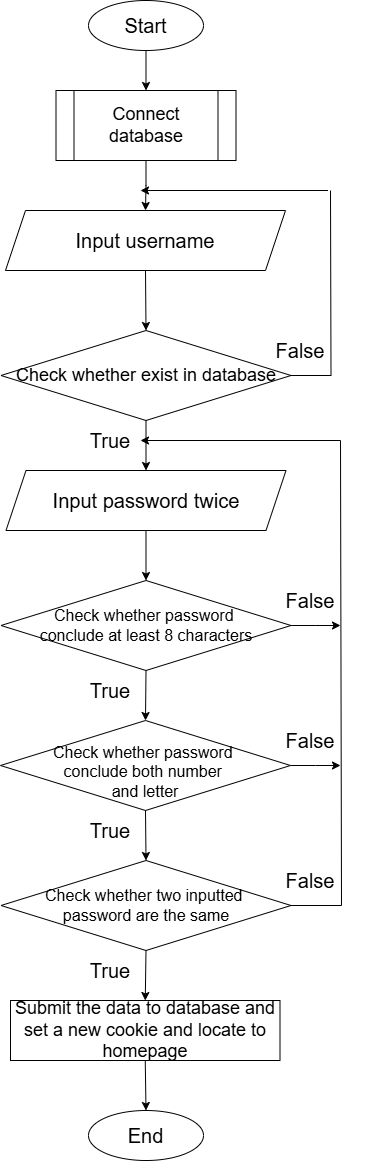

The diagram above was exported from draw.io. Its source (the exported page's mxGraphModel, read from the mxfile embedded in the PNG):
<mxGraphModel dx="1354" dy="600" grid="1" gridSize="10" guides="1" tooltips="1" connect="1" arrows="1" fold="1" page="1" pageScale="1" pageWidth="850" pageHeight="1100" math="0" shadow="0">
  <root>
    <mxCell id="0" />
    <mxCell id="1" parent="0" />
    <mxCell id="VTmgAUz8dAO93AdnUAmX-34" value="" style="edgeStyle=orthogonalEdgeStyle;rounded=0;orthogonalLoop=1;jettySize=auto;html=1;" parent="1" source="VTmgAUz8dAO93AdnUAmX-1" target="VTmgAUz8dAO93AdnUAmX-32" edge="1">
      <mxGeometry relative="1" as="geometry" />
    </mxCell>
    <mxCell id="VTmgAUz8dAO93AdnUAmX-1" value="&lt;font style=&quot;font-size: 20px;&quot;&gt;Start&lt;/font&gt;" style="ellipse;whiteSpace=wrap;html=1;" parent="1" vertex="1">
      <mxGeometry x="368" y="30" width="115" height="50" as="geometry" />
    </mxCell>
    <mxCell id="VTmgAUz8dAO93AdnUAmX-3" value="&lt;font style=&quot;font-size: 20px;&quot;&gt;Input username&lt;/font&gt;" style="shape=parallelogram;perimeter=parallelogramPerimeter;whiteSpace=wrap;html=1;fixedSize=1;" parent="1" vertex="1">
      <mxGeometry x="285" y="240" width="280" height="60" as="geometry" />
    </mxCell>
    <mxCell id="VTmgAUz8dAO93AdnUAmX-4" value="&lt;span style=&quot;font-size: 18px;&quot;&gt;Check whether exist in database&lt;/span&gt;" style="rhombus;whiteSpace=wrap;html=1;" parent="1" vertex="1">
      <mxGeometry x="280.5" y="360" width="290" height="90" as="geometry" />
    </mxCell>
    <mxCell id="VTmgAUz8dAO93AdnUAmX-5" value="" style="endArrow=classic;html=1;rounded=0;entryX=0.5;entryY=0;entryDx=0;entryDy=0;exitX=0.5;exitY=1;exitDx=0;exitDy=0;" parent="1" source="VTmgAUz8dAO93AdnUAmX-3" target="VTmgAUz8dAO93AdnUAmX-4" edge="1">
      <mxGeometry width="50" height="50" relative="1" as="geometry">
        <mxPoint x="400" y="330" as="sourcePoint" />
        <mxPoint x="450" y="280" as="targetPoint" />
      </mxGeometry>
    </mxCell>
    <mxCell id="VTmgAUz8dAO93AdnUAmX-6" value="" style="endArrow=classic;html=1;rounded=0;" parent="1" edge="1">
      <mxGeometry width="50" height="50" relative="1" as="geometry">
        <mxPoint x="607.5" y="220" as="sourcePoint" />
        <mxPoint x="420" y="220" as="targetPoint" />
      </mxGeometry>
    </mxCell>
    <mxCell id="VTmgAUz8dAO93AdnUAmX-7" value="" style="endArrow=none;html=1;rounded=0;endSize=5;jumpSize=11;startSize=10;edgeStyle=orthogonalEdgeStyle;exitX=1;exitY=0.5;exitDx=0;exitDy=0;" parent="1" source="VTmgAUz8dAO93AdnUAmX-4" edge="1">
      <mxGeometry width="50" height="50" relative="1" as="geometry">
        <mxPoint x="610" y="410" as="sourcePoint" />
        <mxPoint x="610" y="220" as="targetPoint" />
      </mxGeometry>
    </mxCell>
    <mxCell id="VTmgAUz8dAO93AdnUAmX-8" value="&lt;font style=&quot;font-size: 20px;&quot;&gt;False&lt;/font&gt;" style="rounded=0;whiteSpace=wrap;html=1;opacity=0;" parent="1" vertex="1">
      <mxGeometry x="520" y="350" width="120" height="60" as="geometry" />
    </mxCell>
    <mxCell id="VTmgAUz8dAO93AdnUAmX-9" value="&lt;font style=&quot;font-size: 20px;&quot;&gt;True&lt;/font&gt;" style="rounded=1;whiteSpace=wrap;html=1;opacity=0;" parent="1" vertex="1">
      <mxGeometry x="330" y="440" width="120" height="60" as="geometry" />
    </mxCell>
    <mxCell id="VTmgAUz8dAO93AdnUAmX-10" value="" style="endArrow=classic;html=1;rounded=0;exitX=0.5;exitY=1;exitDx=0;exitDy=0;entryX=0.5;entryY=0;entryDx=0;entryDy=0;" parent="1" source="VTmgAUz8dAO93AdnUAmX-4" target="VTmgAUz8dAO93AdnUAmX-11" edge="1">
      <mxGeometry width="50" height="50" relative="1" as="geometry">
        <mxPoint x="400" y="430" as="sourcePoint" />
        <mxPoint x="380" y="490" as="targetPoint" />
      </mxGeometry>
    </mxCell>
    <mxCell id="VTmgAUz8dAO93AdnUAmX-11" value="&lt;font style=&quot;font-size: 20px;&quot;&gt;Input password twice&lt;/font&gt;" style="shape=parallelogram;perimeter=parallelogramPerimeter;whiteSpace=wrap;html=1;fixedSize=1;" parent="1" vertex="1">
      <mxGeometry x="285.5" y="500" width="280" height="60" as="geometry" />
    </mxCell>
    <mxCell id="VTmgAUz8dAO93AdnUAmX-12" value="" style="endArrow=classic;html=1;rounded=0;exitX=0.5;exitY=1;exitDx=0;exitDy=0;entryX=0.5;entryY=0;entryDx=0;entryDy=0;" parent="1" source="VTmgAUz8dAO93AdnUAmX-11" target="VTmgAUz8dAO93AdnUAmX-13" edge="1">
      <mxGeometry width="50" height="50" relative="1" as="geometry">
        <mxPoint x="400" y="530" as="sourcePoint" />
        <mxPoint x="450" y="480" as="targetPoint" />
      </mxGeometry>
    </mxCell>
    <mxCell id="lBMLpKdQXk8l8BvTBxP0-1" style="edgeStyle=orthogonalEdgeStyle;rounded=0;orthogonalLoop=1;jettySize=auto;html=1;exitX=1;exitY=0.5;exitDx=0;exitDy=0;" parent="1" source="VTmgAUz8dAO93AdnUAmX-13" edge="1">
      <mxGeometry relative="1" as="geometry">
        <mxPoint x="620" y="655" as="targetPoint" />
      </mxGeometry>
    </mxCell>
    <mxCell id="VTmgAUz8dAO93AdnUAmX-13" value="&lt;font style=&quot;font-size: 16px;&quot;&gt;Check whether password&amp;nbsp;&lt;/font&gt;&lt;div&gt;&lt;font style=&quot;font-size: 16px;&quot;&gt;conclude at least 8 characters&lt;/font&gt;&lt;/div&gt;" style="rhombus;whiteSpace=wrap;html=1;" parent="1" vertex="1">
      <mxGeometry x="280.5" y="610" width="290" height="90" as="geometry" />
    </mxCell>
    <mxCell id="lBMLpKdQXk8l8BvTBxP0-2" style="edgeStyle=orthogonalEdgeStyle;rounded=0;orthogonalLoop=1;jettySize=auto;html=1;exitX=1;exitY=0.5;exitDx=0;exitDy=0;" parent="1" source="VTmgAUz8dAO93AdnUAmX-14" edge="1">
      <mxGeometry relative="1" as="geometry">
        <mxPoint x="620" y="795" as="targetPoint" />
      </mxGeometry>
    </mxCell>
    <mxCell id="VTmgAUz8dAO93AdnUAmX-14" value="&lt;div style=&quot;line-height: 100%;&quot;&gt;&lt;span style=&quot;background-color: initial; line-height: 100%;&quot;&gt;&lt;font style=&quot;font-size: 16px;&quot;&gt;&lt;br&gt;&lt;/font&gt;&lt;/span&gt;&lt;/div&gt;&lt;div&gt;&lt;span style=&quot;background-color: initial;&quot;&gt;&lt;font style=&quot;font-size: 16px;&quot;&gt;Check whether password&amp;nbsp;&lt;/font&gt;&lt;/span&gt;&lt;/div&gt;&lt;div&gt;&lt;font style=&quot;font-size: 16px;&quot;&gt;&lt;font&gt;conclude&amp;nbsp;&lt;/font&gt;&lt;span style=&quot;background-color: initial;&quot;&gt;both number&amp;nbsp;&lt;/span&gt;&lt;/font&gt;&lt;/div&gt;&lt;div&gt;&lt;span style=&quot;background-color: initial;&quot;&gt;&lt;font style=&quot;font-size: 16px;&quot;&gt;and letter&lt;/font&gt;&lt;/span&gt;&lt;/div&gt;" style="rhombus;whiteSpace=wrap;html=1;align=center;" parent="1" vertex="1">
      <mxGeometry x="280" y="750" width="290" height="90" as="geometry" />
    </mxCell>
    <mxCell id="VTmgAUz8dAO93AdnUAmX-15" value="" style="endArrow=classic;html=1;rounded=0;exitX=0.5;exitY=1;exitDx=0;exitDy=0;entryX=0.5;entryY=0;entryDx=0;entryDy=0;" parent="1" source="VTmgAUz8dAO93AdnUAmX-13" target="VTmgAUz8dAO93AdnUAmX-14" edge="1">
      <mxGeometry width="50" height="50" relative="1" as="geometry">
        <mxPoint x="400" y="710" as="sourcePoint" />
        <mxPoint x="450" y="660" as="targetPoint" />
      </mxGeometry>
    </mxCell>
    <mxCell id="VTmgAUz8dAO93AdnUAmX-16" value="&lt;font style=&quot;font-size: 16px;&quot;&gt;Check whether two inputted&amp;nbsp;&lt;/font&gt;&lt;div&gt;&lt;font style=&quot;font-size: 16px;&quot;&gt;password are the same&lt;/font&gt;&lt;/div&gt;" style="rhombus;whiteSpace=wrap;html=1;" parent="1" vertex="1">
      <mxGeometry x="280.5" y="890" width="290" height="90" as="geometry" />
    </mxCell>
    <mxCell id="VTmgAUz8dAO93AdnUAmX-17" value="&lt;font style=&quot;font-size: 18px;&quot;&gt;Submit the data to database and set a new cookie and locate to homepage&lt;/font&gt;" style="rounded=0;whiteSpace=wrap;html=1;" parent="1" vertex="1">
      <mxGeometry x="290" y="1030" width="269.5" height="60" as="geometry" />
    </mxCell>
    <mxCell id="VTmgAUz8dAO93AdnUAmX-18" value="&lt;font style=&quot;font-size: 20px;&quot;&gt;End&lt;/font&gt;" style="ellipse;whiteSpace=wrap;html=1;" parent="1" vertex="1">
      <mxGeometry x="368" y="1140" width="115" height="50" as="geometry" />
    </mxCell>
    <mxCell id="VTmgAUz8dAO93AdnUAmX-19" value="" style="endArrow=classic;html=1;rounded=0;entryX=0.5;entryY=0;entryDx=0;entryDy=0;exitX=0.5;exitY=1;exitDx=0;exitDy=0;" parent="1" source="VTmgAUz8dAO93AdnUAmX-14" target="VTmgAUz8dAO93AdnUAmX-16" edge="1">
      <mxGeometry width="50" height="50" relative="1" as="geometry">
        <mxPoint x="400" y="860" as="sourcePoint" />
        <mxPoint x="450" y="810" as="targetPoint" />
      </mxGeometry>
    </mxCell>
    <mxCell id="VTmgAUz8dAO93AdnUAmX-20" value="" style="endArrow=classic;html=1;rounded=0;entryX=0.5;entryY=0;entryDx=0;entryDy=0;exitX=0.5;exitY=1;exitDx=0;exitDy=0;" parent="1" source="VTmgAUz8dAO93AdnUAmX-16" target="VTmgAUz8dAO93AdnUAmX-17" edge="1">
      <mxGeometry width="50" height="50" relative="1" as="geometry">
        <mxPoint x="400" y="860" as="sourcePoint" />
        <mxPoint x="450" y="810" as="targetPoint" />
      </mxGeometry>
    </mxCell>
    <mxCell id="VTmgAUz8dAO93AdnUAmX-21" value="" style="endArrow=classic;html=1;rounded=0;entryX=0.5;entryY=0;entryDx=0;entryDy=0;exitX=0.5;exitY=1;exitDx=0;exitDy=0;" parent="1" source="VTmgAUz8dAO93AdnUAmX-17" target="VTmgAUz8dAO93AdnUAmX-18" edge="1">
      <mxGeometry width="50" height="50" relative="1" as="geometry">
        <mxPoint x="400" y="860" as="sourcePoint" />
        <mxPoint x="450" y="810" as="targetPoint" />
      </mxGeometry>
    </mxCell>
    <mxCell id="VTmgAUz8dAO93AdnUAmX-23" value="" style="endArrow=none;html=1;rounded=0;edgeStyle=orthogonalEdgeStyle;exitX=1;exitY=0.5;exitDx=0;exitDy=0;" parent="1" source="VTmgAUz8dAO93AdnUAmX-16" edge="1">
      <mxGeometry width="50" height="50" relative="1" as="geometry">
        <mxPoint x="620" y="940" as="sourcePoint" />
        <mxPoint x="620" y="470" as="targetPoint" />
        <Array as="points">
          <mxPoint x="621" y="935" />
        </Array>
      </mxGeometry>
    </mxCell>
    <mxCell id="VTmgAUz8dAO93AdnUAmX-26" value="&lt;font style=&quot;font-size: 20px;&quot;&gt;False&lt;/font&gt;" style="rounded=0;whiteSpace=wrap;html=1;opacity=0;" parent="1" vertex="1">
      <mxGeometry x="530" y="600" width="120" height="60" as="geometry" />
    </mxCell>
    <mxCell id="VTmgAUz8dAO93AdnUAmX-27" value="&lt;font style=&quot;font-size: 20px;&quot;&gt;False&lt;/font&gt;" style="rounded=0;whiteSpace=wrap;html=1;opacity=0;" parent="1" vertex="1">
      <mxGeometry x="530" y="740" width="120" height="60" as="geometry" />
    </mxCell>
    <mxCell id="VTmgAUz8dAO93AdnUAmX-28" value="&lt;font style=&quot;font-size: 20px;&quot;&gt;False&lt;/font&gt;" style="rounded=0;whiteSpace=wrap;html=1;opacity=0;" parent="1" vertex="1">
      <mxGeometry x="530" y="880" width="120" height="60" as="geometry" />
    </mxCell>
    <mxCell id="VTmgAUz8dAO93AdnUAmX-29" value="&lt;font style=&quot;font-size: 20px;&quot;&gt;True&lt;/font&gt;" style="rounded=1;whiteSpace=wrap;html=1;opacity=0;" parent="1" vertex="1">
      <mxGeometry x="330" y="830" width="120" height="60" as="geometry" />
    </mxCell>
    <mxCell id="VTmgAUz8dAO93AdnUAmX-30" value="&lt;font style=&quot;font-size: 20px;&quot;&gt;True&lt;/font&gt;" style="rounded=1;whiteSpace=wrap;html=1;opacity=0;" parent="1" vertex="1">
      <mxGeometry x="330" y="690" width="120" height="60" as="geometry" />
    </mxCell>
    <mxCell id="VTmgAUz8dAO93AdnUAmX-31" value="&lt;font style=&quot;font-size: 20px;&quot;&gt;True&lt;/font&gt;" style="rounded=1;whiteSpace=wrap;html=1;opacity=0;" parent="1" vertex="1">
      <mxGeometry x="330" y="970" width="120" height="60" as="geometry" />
    </mxCell>
    <mxCell id="VTmgAUz8dAO93AdnUAmX-33" value="" style="edgeStyle=orthogonalEdgeStyle;rounded=0;orthogonalLoop=1;jettySize=auto;html=1;" parent="1" source="VTmgAUz8dAO93AdnUAmX-32" target="VTmgAUz8dAO93AdnUAmX-3" edge="1">
      <mxGeometry relative="1" as="geometry" />
    </mxCell>
    <mxCell id="VTmgAUz8dAO93AdnUAmX-32" value="&lt;font style=&quot;font-size: 18px;&quot;&gt;Connect database&lt;/font&gt;" style="shape=process;whiteSpace=wrap;html=1;backgroundOutline=1;" parent="1" vertex="1">
      <mxGeometry x="335.5" y="120" width="180" height="70" as="geometry" />
    </mxCell>
    <mxCell id="4nRq0o4w4q80inm8PJJ3-2" value="" style="endArrow=classic;html=1;rounded=0;" parent="1" edge="1">
      <mxGeometry width="50" height="50" relative="1" as="geometry">
        <mxPoint x="620" y="470" as="sourcePoint" />
        <mxPoint x="420" y="470" as="targetPoint" />
      </mxGeometry>
    </mxCell>
  </root>
</mxGraphModel>